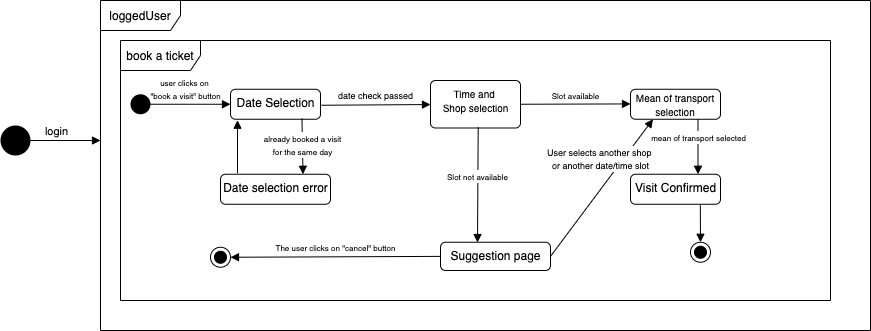

The diagram above was exported from draw.io. Its source (the exported page's mxGraphModel, read from the mxfile embedded in the PNG):
<mxGraphModel dx="666" dy="359" grid="1" gridSize="10" guides="1" tooltips="1" connect="1" arrows="1" fold="1" page="1" pageScale="1" pageWidth="1169" pageHeight="826" background="#ffffff" math="0" shadow="0">
  <root>
    <mxCell id="0" />
    <mxCell id="1" parent="0" />
    <mxCell id="7Mc1hvVvzsCAfRk0QcoI-22" value="loggedUser" style="shape=umlFrame;whiteSpace=wrap;html=1;width=80;height=30;" vertex="1" parent="1">
      <mxGeometry x="190" y="200" width="770" height="330" as="geometry" />
    </mxCell>
    <mxCell id="7Mc1hvVvzsCAfRk0QcoI-23" value="book a ticket" style="shape=umlFrame;whiteSpace=wrap;html=1;width=80;height=30;" vertex="1" parent="1">
      <mxGeometry x="210" y="240" width="710" height="260" as="geometry" />
    </mxCell>
    <mxCell id="Y9-DYk50p9V9p7dSpJpJ-42" value="" style="ellipse;fillColor=#000000;strokeColor=none;" parent="1" vertex="1">
      <mxGeometry x="90" y="325" width="30" height="30" as="geometry" />
    </mxCell>
    <mxCell id="Y9-DYk50p9V9p7dSpJpJ-44" value="login" style="html=1;verticalAlign=bottom;endArrow=block;" parent="1" edge="1">
      <mxGeometry x="-0.25" width="80" relative="1" as="geometry">
        <mxPoint x="120" y="340" as="sourcePoint" />
        <mxPoint x="190" y="340" as="targetPoint" />
        <mxPoint as="offset" />
      </mxGeometry>
    </mxCell>
    <mxCell id="Y9-DYk50p9V9p7dSpJpJ-49" value="" style="ellipse;fillColor=#000000;strokeColor=none;" parent="1" vertex="1">
      <mxGeometry x="220" y="293.75" width="20" height="20" as="geometry" />
    </mxCell>
    <mxCell id="Y9-DYk50p9V9p7dSpJpJ-52" value="&lt;font style=&quot;font-size: 8px&quot;&gt;user clicks on &lt;br&gt;&quot;book a visit&quot; button&lt;/font&gt;" style="html=1;verticalAlign=bottom;endArrow=block;exitX=1;exitY=0.5;exitDx=0;exitDy=0;" parent="1" source="Y9-DYk50p9V9p7dSpJpJ-49" edge="1">
      <mxGeometry x="-0.1111" width="80" relative="1" as="geometry">
        <mxPoint x="237" y="293.75" as="sourcePoint" />
        <mxPoint x="320" y="303.75" as="targetPoint" />
        <mxPoint as="offset" />
      </mxGeometry>
    </mxCell>
    <mxCell id="Y9-DYk50p9V9p7dSpJpJ-53" value="Date Selection" style="html=1;align=center;verticalAlign=top;rounded=1;absoluteArcSize=1;arcSize=10;dashed=0;fillColor=none;" parent="1" vertex="1">
      <mxGeometry x="320" y="288.75" width="90" height="30" as="geometry" />
    </mxCell>
    <mxCell id="Y9-DYk50p9V9p7dSpJpJ-56" value="&lt;span style=&quot;font-size: 8px&quot;&gt;Slot available&lt;/span&gt;" style="html=1;verticalAlign=bottom;endArrow=block;exitX=1;exitY=0.5;exitDx=0;exitDy=0;" parent="1" edge="1" source="7Mc1hvVvzsCAfRk0QcoI-2">
      <mxGeometry width="80" relative="1" as="geometry">
        <mxPoint x="640.0000000000084" y="303.4100000000001" as="sourcePoint" />
        <mxPoint x="720" y="303.4100000000001" as="targetPoint" />
        <mxPoint as="offset" />
      </mxGeometry>
    </mxCell>
    <mxCell id="Y9-DYk50p9V9p7dSpJpJ-57" value="" style="html=1;align=center;verticalAlign=top;rounded=1;absoluteArcSize=1;arcSize=10;dashed=0;fillColor=none;" parent="1" vertex="1">
      <mxGeometry x="720" y="288.75" width="90" height="30" as="geometry" />
    </mxCell>
    <mxCell id="Y9-DYk50p9V9p7dSpJpJ-58" value="&lt;font size=&quot;1&quot;&gt;Mean of transport selection&lt;/font&gt;" style="text;html=1;strokeColor=none;fillColor=none;align=center;verticalAlign=middle;whiteSpace=wrap;rounded=0;" parent="1" vertex="1">
      <mxGeometry x="710" y="293.75" width="110" height="20" as="geometry" />
    </mxCell>
    <mxCell id="7Mc1hvVvzsCAfRk0QcoI-2" value="&lt;font style=&quot;font-size: 10px&quot;&gt;Time and &lt;br&gt;Shop selection&lt;/font&gt;" style="html=1;align=center;verticalAlign=top;rounded=1;absoluteArcSize=1;arcSize=10;dashed=0;fillColor=none;" vertex="1" parent="1">
      <mxGeometry x="520" y="280" width="90" height="47.5" as="geometry" />
    </mxCell>
    <mxCell id="7Mc1hvVvzsCAfRk0QcoI-3" value="&lt;font style=&quot;font-size: 9px&quot;&gt;date check passed&lt;/font&gt;" style="html=1;verticalAlign=bottom;endArrow=block;" edge="1" parent="1" target="7Mc1hvVvzsCAfRk0QcoI-2">
      <mxGeometry width="80" relative="1" as="geometry">
        <mxPoint x="411" y="304.75" as="sourcePoint" />
        <mxPoint x="490" y="303.41" as="targetPoint" />
      </mxGeometry>
    </mxCell>
    <mxCell id="7Mc1hvVvzsCAfRk0QcoI-6" value="Suggestion page" style="html=1;align=center;verticalAlign=top;rounded=1;absoluteArcSize=1;arcSize=10;dashed=0;fillColor=none;" vertex="1" parent="1">
      <mxGeometry x="530" y="441.75" width="110" height="28.25" as="geometry" />
    </mxCell>
    <mxCell id="7Mc1hvVvzsCAfRk0QcoI-7" value="&lt;span style=&quot;font-size: 8px&quot;&gt;Slot not available&lt;/span&gt;" style="html=1;verticalAlign=bottom;endArrow=block;exitX=0.53;exitY=0.989;exitDx=0;exitDy=0;exitPerimeter=0;" edge="1" parent="1" source="7Mc1hvVvzsCAfRk0QcoI-2">
      <mxGeometry width="80" relative="1" as="geometry">
        <mxPoint x="595" y="327.75" as="sourcePoint" />
        <mxPoint x="567" y="442" as="targetPoint" />
        <mxPoint as="offset" />
      </mxGeometry>
    </mxCell>
    <mxCell id="7Mc1hvVvzsCAfRk0QcoI-8" value="&lt;span style=&quot;font-size: 9px&quot;&gt;User selects another shop &lt;br&gt;or another date/time slot&lt;/span&gt;" style="html=1;verticalAlign=bottom;endArrow=block;exitX=1;exitY=0.5;exitDx=0;exitDy=0;entryX=0.25;entryY=1;entryDx=0;entryDy=0;" edge="1" parent="1" source="7Mc1hvVvzsCAfRk0QcoI-6">
      <mxGeometry x="0.1221" y="9" width="80" relative="1" as="geometry">
        <mxPoint x="605" y="328.75" as="sourcePoint" />
        <mxPoint x="742.5" y="318.75" as="targetPoint" />
        <mxPoint as="offset" />
      </mxGeometry>
    </mxCell>
    <mxCell id="7Mc1hvVvzsCAfRk0QcoI-10" value="" style="ellipse;html=1;shape=endState;fillColor=#000000;strokeColor=#000000;" vertex="1" parent="1">
      <mxGeometry x="300" y="446.75" width="20" height="20" as="geometry" />
    </mxCell>
    <mxCell id="7Mc1hvVvzsCAfRk0QcoI-11" value="&lt;span style=&quot;font-size: 8px&quot;&gt;The user clicks on &quot;cancel&quot; button&lt;/span&gt;" style="html=1;verticalAlign=bottom;endArrow=block;exitX=0;exitY=0.5;exitDx=0;exitDy=0;entryX=1;entryY=0.5;entryDx=0;entryDy=0;" edge="1" parent="1" source="7Mc1hvVvzsCAfRk0QcoI-6" target="7Mc1hvVvzsCAfRk0QcoI-10">
      <mxGeometry width="80" relative="1" as="geometry">
        <mxPoint x="605" y="328.75" as="sourcePoint" />
        <mxPoint x="605" y="383.75" as="targetPoint" />
        <mxPoint as="offset" />
      </mxGeometry>
    </mxCell>
    <mxCell id="7Mc1hvVvzsCAfRk0QcoI-13" value="&lt;span style=&quot;font-size: 8px&quot;&gt;mean of transport selected&lt;/span&gt;" style="html=1;verticalAlign=bottom;endArrow=block;exitX=0.75;exitY=1;exitDx=0;exitDy=0;entryX=0.75;entryY=0;entryDx=0;entryDy=0;" edge="1" parent="1" target="7Mc1hvVvzsCAfRk0QcoI-14">
      <mxGeometry width="80" relative="1" as="geometry">
        <mxPoint x="787.5" y="318.75" as="sourcePoint" />
        <mxPoint x="605" y="383.75" as="targetPoint" />
        <mxPoint as="offset" />
      </mxGeometry>
    </mxCell>
    <mxCell id="7Mc1hvVvzsCAfRk0QcoI-14" value="Visit Confirmed" style="html=1;align=center;verticalAlign=top;rounded=1;absoluteArcSize=1;arcSize=10;dashed=0;fillColor=none;" vertex="1" parent="1">
      <mxGeometry x="720" y="373.75" width="90" height="30" as="geometry" />
    </mxCell>
    <mxCell id="7Mc1hvVvzsCAfRk0QcoI-16" value="&lt;br&gt;&lt;span style=&quot;font-size: 8px&quot;&gt;&lt;br&gt;&lt;/span&gt;" style="html=1;verticalAlign=bottom;endArrow=block;exitX=0.776;exitY=1.034;exitDx=0;exitDy=0;entryX=0.5;entryY=0;entryDx=0;entryDy=0;exitPerimeter=0;" edge="1" parent="1" source="7Mc1hvVvzsCAfRk0QcoI-14" target="7Mc1hvVvzsCAfRk0QcoI-24">
      <mxGeometry width="80" relative="1" as="geometry">
        <mxPoint x="747.4999999999998" y="305" as="sourcePoint" />
        <mxPoint x="780" y="441.7500000000001" as="targetPoint" />
        <mxPoint as="offset" />
      </mxGeometry>
    </mxCell>
    <mxCell id="7Mc1hvVvzsCAfRk0QcoI-18" value="&lt;font style=&quot;font-size: 8px&quot;&gt;already booked a visit&lt;br&gt;&amp;nbsp;for the same day&amp;nbsp;&lt;/font&gt;" style="html=1;verticalAlign=bottom;endArrow=block;exitX=0.794;exitY=0.979;exitDx=0;exitDy=0;entryX=0.75;entryY=0;entryDx=0;entryDy=0;exitPerimeter=0;" edge="1" parent="1" source="Y9-DYk50p9V9p7dSpJpJ-53" target="7Mc1hvVvzsCAfRk0QcoI-19">
      <mxGeometry x="0.5058" width="80" relative="1" as="geometry">
        <mxPoint x="500" y="393.75" as="sourcePoint" />
        <mxPoint x="580" y="393.75" as="targetPoint" />
        <mxPoint as="offset" />
      </mxGeometry>
    </mxCell>
    <mxCell id="7Mc1hvVvzsCAfRk0QcoI-19" value="Date selection error" style="html=1;align=center;verticalAlign=top;rounded=1;absoluteArcSize=1;arcSize=10;dashed=0;fillColor=none;" vertex="1" parent="1">
      <mxGeometry x="310" y="373.75" width="110" height="30" as="geometry" />
    </mxCell>
    <mxCell id="7Mc1hvVvzsCAfRk0QcoI-20" value="" style="html=1;verticalAlign=bottom;endArrow=block;" edge="1" parent="1">
      <mxGeometry width="80" relative="1" as="geometry">
        <mxPoint x="327" y="372.75" as="sourcePoint" />
        <mxPoint x="327" y="319.75" as="targetPoint" />
      </mxGeometry>
    </mxCell>
    <mxCell id="7Mc1hvVvzsCAfRk0QcoI-24" value="" style="ellipse;html=1;shape=endState;fillColor=#000000;strokeColor=#000000;" vertex="1" parent="1">
      <mxGeometry x="780" y="441.75" width="20" height="20" as="geometry" />
    </mxCell>
  </root>
</mxGraphModel>